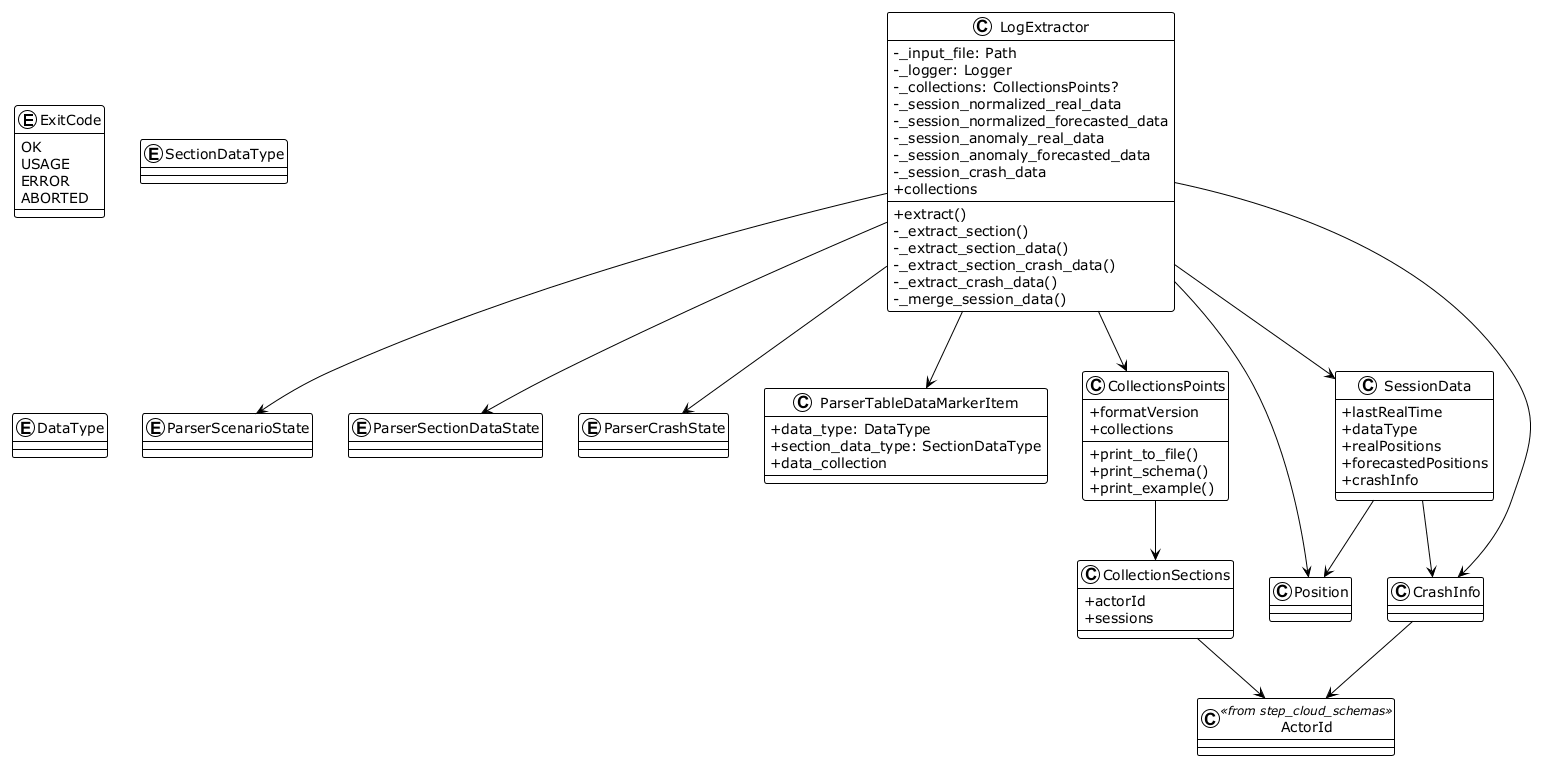

The diagram above was rendered by PlantUML. Its source (embedded in the PNG):
@startuml
!theme plain
skinparam classAttributeIconSize 0

enum ExitCode {
   OK
   USAGE
   ERROR
   ABORTED
}

enum ParserScenarioState
enum ParserSectionDataState
enum ParserCrashState
enum SectionDataType
enum DataType

class LogExtractor {
   -_input_file: Path
   -_logger: Logger
   -_collections: CollectionsPoints?
   -_session_normalized_real_data
   -_session_normalized_forecasted_data
   -_session_anomaly_real_data
   -_session_anomaly_forecasted_data
   -_session_crash_data
   +collections
   +extract()
   -_extract_section()
   -_extract_section_data()
   -_extract_section_crash_data()
   -_extract_crash_data()
   -_merge_session_data()
}

class ParserTableDataMarkerItem {
   +data_type: DataType
   +section_data_type: SectionDataType
   +data_collection
}

class CollectionsPoints {
   +formatVersion
   +collections
   +print_to_file()
   +print_schema()
   +print_example()
}

class CollectionSections {
   +actorId
   +sessions
}

class SessionData {
   +lastRealTime
   +dataType
   +realPositions
   +forecastedPositions
   +crashInfo
}

class Position
class CrashInfo
class ActorId <<from step_cloud_schemas>>

LogExtractor --> ParserScenarioState
LogExtractor --> ParserSectionDataState
LogExtractor --> ParserCrashState
LogExtractor --> ParserTableDataMarkerItem
LogExtractor --> CollectionsPoints
LogExtractor --> SessionData
LogExtractor --> Position
LogExtractor --> CrashInfo
CrashInfo --> ActorId
CollectionSections --> ActorId
CollectionsPoints --> CollectionSections
SessionData --> Position
SessionData --> CrashInfo
@enduml